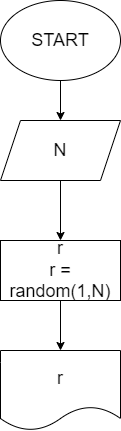

The diagram above was exported from draw.io. Its source (the exported page's mxGraphModel, read from the mxfile embedded in the PNG):
<mxGraphModel dx="564" dy="275" grid="1" gridSize="10" guides="1" tooltips="1" connect="1" arrows="1" fold="1" page="1" pageScale="1" pageWidth="827" pageHeight="1169" math="0" shadow="0">
  <root>
    <mxCell id="0" />
    <mxCell id="1" parent="0" />
    <mxCell id="4" style="edgeStyle=none;html=1;exitX=0.5;exitY=1;exitDx=0;exitDy=0;entryX=0.5;entryY=0;entryDx=0;entryDy=0;fontSize=18;" edge="1" parent="1" source="2">
      <mxGeometry relative="1" as="geometry">
        <mxPoint x="290" y="160" as="targetPoint" />
      </mxGeometry>
    </mxCell>
    <mxCell id="2" value="&lt;font style=&quot;font-size: 18px&quot;&gt;START&lt;/font&gt;" style="ellipse;whiteSpace=wrap;html=1;" vertex="1" parent="1">
      <mxGeometry x="230" y="40" width="120" height="80" as="geometry" />
    </mxCell>
    <mxCell id="8" style="edgeStyle=none;html=1;fontSize=18;" edge="1" parent="1" source="6" target="7">
      <mxGeometry relative="1" as="geometry" />
    </mxCell>
    <mxCell id="6" value="N" style="shape=parallelogram;perimeter=parallelogramPerimeter;whiteSpace=wrap;html=1;fixedSize=1;fontSize=18;" vertex="1" parent="1">
      <mxGeometry x="230" y="160" width="120" height="60" as="geometry" />
    </mxCell>
    <mxCell id="10" style="edgeStyle=none;html=1;entryX=0.5;entryY=0;entryDx=0;entryDy=0;fontSize=18;" edge="1" parent="1" source="7" target="9">
      <mxGeometry relative="1" as="geometry" />
    </mxCell>
    <mxCell id="7" value="r&lt;br&gt;r = random(1,N)" style="rounded=0;whiteSpace=wrap;html=1;fontSize=18;" vertex="1" parent="1">
      <mxGeometry x="230" y="280" width="120" height="60" as="geometry" />
    </mxCell>
    <mxCell id="9" value="r" style="shape=document;whiteSpace=wrap;html=1;boundedLbl=1;fontSize=18;" vertex="1" parent="1">
      <mxGeometry x="230" y="390" width="120" height="80" as="geometry" />
    </mxCell>
  </root>
</mxGraphModel>